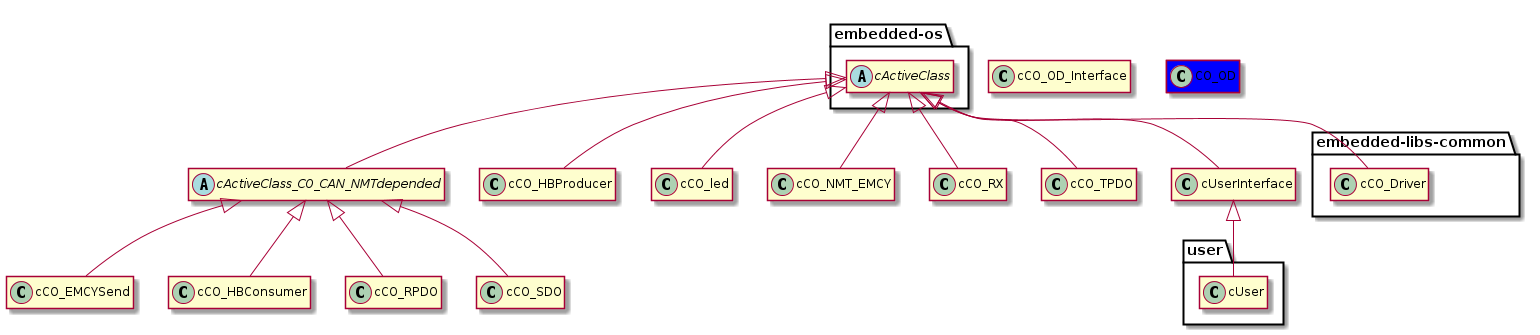

The diagram above was rendered by PlantUML. Its source (embedded in the PNG):
@startuml


package "embedded-os"	{
abstract class cActiveClass {
+ uint8_t nAddHandle(TaskHandle_t xHandle)
+ void vInit(void)
+ void vSuspend(void)
+ void vResume(void)
# TaskHandle_t m_aTaskHandles[MAX_TASKS]
# uint8_t m_nTaskNum
}
}

abstract class cActiveClass_CO_CAN_NMTdepended {
+ bool bSignalCANReceived(const CO_CanMsg_t* pCO_CanMsg)
+ bool bSignalCOStateChanged(const CO_NMT_internalState_t nNewState)
# void vInitPartial(void);
# SemaphoreHandle_t xBinarySemaphore
# QueueHandle_t xQueueHandle_CANReceive
# QueueHandle_t xQueueHandle_NMTStateChange
}

class cCO_EMCYSend  {
+ friend void vCO_EMCYSend_Task(void* pvParameters)
+ void vInit(void)
+ bool bSignalCOStateChanged(const CO_NMT_internalState_t nNewState)
}

class cCO_HBConsumer {
+ friend void vCO_HBConsumer_Task(void* pvParameters)
+ void vInit(void)
}

class cCO_HBProducer {
+ friend void vCO_HBProducer_Task(void* pvParameters)
+ void vInit(void);
+ bool bSignalCOStateChanged(const CO_NMT_internalState_t nNewState);
- QueueHandle_t QueueHandle_NMTStateChange
}

class cCO_led  {
+ friend void vCO_led_Task(void* pvParameters)
+ void vInit(void);
+ bool SignalCOStateChanged(const CO_ledCommand_t nNewState);
- QueueHandle_t m_xQueueHandle_StateChange
}

class cCO_NMT_EMCY  {
+ friend void vCO_NMT_EMCY_Task(void* pvParameters)
+ void vInit(void)
+ bool bSignalCANReceived(const CO_CanMsg_t* pCO_CanMsg)
+ bool SignalErrorOccured(const uint8_t nErrorBit, const uint16_t nErrorCode, const uint32_t nInfoCode)
+ bool SignalErrorOccuredFromISR(const uint8_t nErrorBit, const uint16_t nErrorCode, const uint32_t nInfoCode)
+ bool SignalErrorReleased(const uint8_t nErrorBit, const uint32_t nInfoCode)
+ bool SignalErrorReleasedFromISR(const uint8_t nErrorBit, const uint32_t nInfoCode)
- SemaphoreHandle_t xBinarySemaphore
- QueueHandle_t xQueueHandle_CANReceive
- QueueHandle_t xQueueHandle_Errors
}

class cCO_OD_Interface  {
+ void vCO_OD_Init(CO_OD_entry_t const * const  pCO_OD)
+ uint16_t CO_OD_Find(uint16_t index)
+ uint16_t CO_OD_GetLength(uint16_t entryNo, uint8_t subIndex)
+ uint16_t CO_OD_GetAttribute(uint16_t entryNo, uint8_t subIndex)
+ void* CO_OD_GetDataPointer(uint16_t entryNo, uint8_t subIndex)
+ uint8_t CO_OD_GetMaxSubindex(uint16_t entryNo)
- CO_OD_entry_t*  pCO_OD
}

class cCO_RPDO  {
+ friend void vCO_RPDO_Task(void* pvParameters)
+ void vInit(void)
}

class cCO_RX {
+ friend void vCO_RX_Task(void* pvParameters)
+ void vInit(void)
+ bool SignalCANRXFromISR(CO_CanMsg_t* pCO_CanMsg)
- QueueHandle_t xQueueHandle_CANReceive
}

class cCO_SDO {
+ friend void vCO_SDO_Task(void* pvParameters)
+ void vInit(void)
}

class cCO_TPDO {
+ friend void vCO_TPDO_Task(void* pvParameters)
+ void vInit(void)
+ bool bSignalDOChanged(const uint32_t nDO)
+ bool bSignalCOStateChanged(const CO_NMT_internalState_t nNewState)
- SemaphoreHandle_t xBinarySemaphore
- QueueHandle_t xQueueHandle_DOChange
- QueueHandle_t xQueueHandle_NMTStateChange
}

package "embedded-libs-common" {
class cCO_Driver {
+ friend void vCO_Driver_Task(void* pvParameters)
+ friend void CO_CANinterrupt_Tx(void)
+ void vInit(void)
+ bool CO_CANSend(const CO_CanMsg_t* pCO_CanMsg)
+ void CANReset(void);
- SemaphoreHandle_t   xBinarySemaphore_Common
- SemaphoreHandle_t   xBinarySemaphore_CANReset
- QueueHandle_t       xQueueHandle_CANSend
}
}

class cUserInterface  {
+ void SignalDOChanged(void)
+ bool SignalStateOrCommand(const CO_NMT_command_t nNewState)
- SemaphoreHandle_t xBinarySemaphore
- QueueHandle_t QueueHandle_StateOrCommand
}

package "user"	{
class cUser
}

class CO_OD	{
CO_OD_entry_t CO_OD[CO_OD_NoOfElements]
}

class CO_OD #blue


hide members

cActiveClass <|-- cActiveClass_CO_CAN_NMTdepended
cActiveClass_CO_CAN_NMTdepended <|-- cCO_EMCYSend
cActiveClass_CO_CAN_NMTdepended <|-- cCO_HBConsumer
cActiveClass <|-- cCO_HBProducer
cActiveClass <|-- cCO_led
cActiveClass <|-- cCO_NMT_EMCY
cActiveClass_CO_CAN_NMTdepended <|-- cCO_RPDO
cActiveClass <|-- cCO_RX
cActiveClass_CO_CAN_NMTdepended <|-- cCO_SDO
cActiveClass <|-- cCO_TPDO
cActiveClass <|-- cUserInterface
cActiveClass <|-- cCO_Driver

cUserInterface <|-- cUser

@enduml